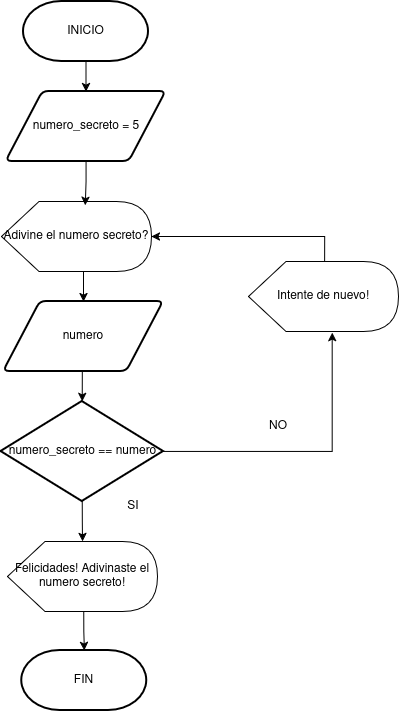

The diagram above was exported from draw.io. Its source (the exported page's mxGraphModel, read from the mxfile embedded in the PNG):
<mxGraphModel dx="1188" dy="663" grid="1" gridSize="10" guides="1" tooltips="1" connect="1" arrows="1" fold="1" page="1" pageScale="1" pageWidth="850" pageHeight="1100" math="0" shadow="0">
  <root>
    <mxCell id="0" />
    <mxCell id="1" parent="0" />
    <mxCell id="ZcICKzb_g35mlbBlnM1e-15" edge="1" parent="1" source="ZcICKzb_g35mlbBlnM1e-2" style="edgeStyle=orthogonalEdgeStyle;rounded=0;orthogonalLoop=1;jettySize=auto;html=1;exitX=0.5;exitY=1;exitDx=0;exitDy=0;exitPerimeter=0;entryX=0.5;entryY=0;entryDx=0;entryDy=0;" target="ZcICKzb_g35mlbBlnM1e-8">
      <mxGeometry relative="1" as="geometry" />
    </mxCell>
    <mxCell id="ZcICKzb_g35mlbBlnM1e-2" parent="1" style="strokeWidth=2;html=1;shape=mxgraph.flowchart.terminator;whiteSpace=wrap;" value="INICIO" vertex="1">
      <mxGeometry height="60" width="125" x="325" y="20" as="geometry" />
    </mxCell>
    <mxCell id="ZcICKzb_g35mlbBlnM1e-3" parent="1" style="strokeWidth=2;html=1;shape=mxgraph.flowchart.terminator;whiteSpace=wrap;" value="FIN" vertex="1">
      <mxGeometry height="60" width="125" x="323.25" y="669" as="geometry" />
    </mxCell>
    <mxCell id="ZcICKzb_g35mlbBlnM1e-22" edge="1" parent="1" source="ZcICKzb_g35mlbBlnM1e-5" style="edgeStyle=orthogonalEdgeStyle;rounded=0;orthogonalLoop=1;jettySize=auto;html=1;exitX=0.5;exitY=1;exitDx=0;exitDy=0;exitPerimeter=0;" target="ZcICKzb_g35mlbBlnM1e-14">
      <mxGeometry relative="1" as="geometry" />
    </mxCell>
    <mxCell id="ZcICKzb_g35mlbBlnM1e-5" parent="1" style="strokeWidth=2;html=1;shape=mxgraph.flowchart.decision;whiteSpace=wrap;" value="numero_secreto == numero" vertex="1">
      <mxGeometry height="100" width="162.5" x="302.5" y="420" as="geometry" />
    </mxCell>
    <mxCell id="ZcICKzb_g35mlbBlnM1e-8" parent="1" style="shape=parallelogram;html=1;strokeWidth=2;perimeter=parallelogramPerimeter;whiteSpace=wrap;rounded=1;arcSize=12;size=0.23;" value="numero_secreto = 5" vertex="1">
      <mxGeometry height="70" width="160" x="307.5" y="110" as="geometry" />
    </mxCell>
    <mxCell id="ZcICKzb_g35mlbBlnM1e-17" edge="1" parent="1" source="ZcICKzb_g35mlbBlnM1e-11" style="edgeStyle=orthogonalEdgeStyle;rounded=0;orthogonalLoop=1;jettySize=auto;html=1;exitX=0;exitY=0;exitDx=76.25;exitDy=70;exitPerimeter=0;entryX=0.5;entryY=0;entryDx=0;entryDy=0;" target="ZcICKzb_g35mlbBlnM1e-12">
      <mxGeometry relative="1" as="geometry" />
    </mxCell>
    <mxCell id="ZcICKzb_g35mlbBlnM1e-11" parent="1" style="shape=display;whiteSpace=wrap;html=1;" value="Adivine el numero secreto?" vertex="1">
      <mxGeometry height="70" width="150" x="303" y="220" as="geometry" />
    </mxCell>
    <mxCell id="ZcICKzb_g35mlbBlnM1e-12" parent="1" style="shape=parallelogram;html=1;strokeWidth=2;perimeter=parallelogramPerimeter;whiteSpace=wrap;rounded=1;arcSize=12;size=0.23;" value="numero" vertex="1">
      <mxGeometry height="70" width="160" x="305" y="320" as="geometry" />
    </mxCell>
    <mxCell id="ZcICKzb_g35mlbBlnM1e-13" parent="1" style="shape=display;whiteSpace=wrap;html=1;" value="Intente de nuevo!" vertex="1">
      <mxGeometry height="70" width="150" x="550" y="280" as="geometry" />
    </mxCell>
    <mxCell id="ZcICKzb_g35mlbBlnM1e-23" edge="1" parent="1" source="ZcICKzb_g35mlbBlnM1e-14" style="edgeStyle=orthogonalEdgeStyle;rounded=0;orthogonalLoop=1;jettySize=auto;html=1;exitX=0;exitY=0;exitDx=76.25;exitDy=70;exitPerimeter=0;" target="ZcICKzb_g35mlbBlnM1e-3">
      <mxGeometry relative="1" as="geometry" />
    </mxCell>
    <mxCell id="ZcICKzb_g35mlbBlnM1e-14" parent="1" style="shape=display;whiteSpace=wrap;html=1;" value="Felicidades! Adivinaste el numero secreto! " vertex="1">
      <mxGeometry height="70" width="150" x="309" y="560" as="geometry" />
    </mxCell>
    <mxCell id="ZcICKzb_g35mlbBlnM1e-16" edge="1" parent="1" source="ZcICKzb_g35mlbBlnM1e-8" style="edgeStyle=orthogonalEdgeStyle;rounded=0;orthogonalLoop=1;jettySize=auto;html=1;exitX=0.5;exitY=1;exitDx=0;exitDy=0;entryX=0.558;entryY=0.052;entryDx=0;entryDy=0;entryPerimeter=0;" target="ZcICKzb_g35mlbBlnM1e-11">
      <mxGeometry relative="1" as="geometry" />
    </mxCell>
    <mxCell id="ZcICKzb_g35mlbBlnM1e-18" edge="1" parent="1" source="ZcICKzb_g35mlbBlnM1e-12" style="edgeStyle=orthogonalEdgeStyle;rounded=0;orthogonalLoop=1;jettySize=auto;html=1;exitX=0.5;exitY=1;exitDx=0;exitDy=0;entryX=0.5;entryY=0;entryDx=0;entryDy=0;entryPerimeter=0;" target="ZcICKzb_g35mlbBlnM1e-5">
      <mxGeometry relative="1" as="geometry" />
    </mxCell>
    <mxCell id="ZcICKzb_g35mlbBlnM1e-19" edge="1" parent="1" source="ZcICKzb_g35mlbBlnM1e-5" style="edgeStyle=orthogonalEdgeStyle;rounded=0;orthogonalLoop=1;jettySize=auto;html=1;exitX=1;exitY=0.5;exitDx=0;exitDy=0;exitPerimeter=0;entryX=0.558;entryY=1.017;entryDx=0;entryDy=0;entryPerimeter=0;" target="ZcICKzb_g35mlbBlnM1e-13">
      <mxGeometry relative="1" as="geometry" />
    </mxCell>
    <mxCell id="ZcICKzb_g35mlbBlnM1e-21" edge="1" parent="1" source="ZcICKzb_g35mlbBlnM1e-13" style="edgeStyle=orthogonalEdgeStyle;rounded=0;orthogonalLoop=1;jettySize=auto;html=1;exitX=0;exitY=0;exitDx=76.25;exitDy=0;exitPerimeter=0;entryX=1;entryY=0.5;entryDx=0;entryDy=0;entryPerimeter=0;" target="ZcICKzb_g35mlbBlnM1e-11">
      <mxGeometry relative="1" as="geometry" />
    </mxCell>
    <mxCell id="ZcICKzb_g35mlbBlnM1e-24" parent="1" style="text;html=1;whiteSpace=wrap;strokeColor=none;fillColor=none;align=center;verticalAlign=middle;rounded=0;" value="NO" vertex="1">
      <mxGeometry height="30" width="60" x="550" y="430" as="geometry" />
    </mxCell>
    <mxCell id="ZcICKzb_g35mlbBlnM1e-25" parent="1" style="text;html=1;whiteSpace=wrap;strokeColor=none;fillColor=none;align=center;verticalAlign=middle;rounded=0;" value="SI" vertex="1">
      <mxGeometry height="30" width="60" x="405" y="510" as="geometry" />
    </mxCell>
  </root>
</mxGraphModel>